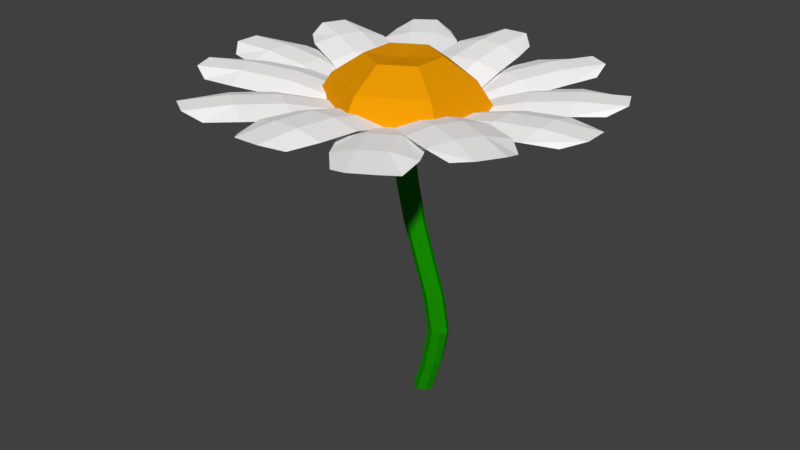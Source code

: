 # Source: rumianek.blend  (saved by Blender 2.79.0; exported with 4.5.12 LTS)
import bpy
from mathutils import Matrix  # noqa: F401  (used for matrix-valued properties, if any)

bpy.ops.wm.read_factory_settings(use_empty=True)
scene = bpy.context.scene
scene.name = 'Scene'

# ---- collections
col_collection_1 = bpy.data.collections.new('Collection 1'); scene.collection.children.link(col_collection_1)

# ---- materials (node trees are filled in below, after node groups)
mat_p_atek = bpy.data.materials.new('Płatek')
mat_p_atek.alpha_threshold = 0.0
mat_p_atek.use_transparent_shadow = False
mat_p_atek.diffuse_color = (1.0, 1.0, 1.0, 1.0)
mat_p_atek.roughness = 0.5
mat_srodek = bpy.data.materials.new('Srodek')
mat_srodek.alpha_threshold = 0.0
mat_srodek.use_transparent_shadow = False
mat_srodek.diffuse_color = (0.8, 0.3129, 0.00164, 1.0)
mat_srodek.roughness = 0.5
mat_odyga = bpy.data.materials.new('Łodyga')
mat_odyga.alpha_threshold = 0.0
mat_odyga.use_transparent_shadow = False
mat_odyga.diffuse_color = (0.008762, 0.2738, 0.0, 1.0)
mat_odyga.roughness = 0.5

# ---- material node trees

# ---- world
world_world = bpy.data.worlds.new('World'); scene.world = world_world
world_world.color = (0.05088, 0.05088, 0.05088)
world_world.use_sun_shadow = False
world_world.sun_shadow_jitter_overblur = 0.0
world_world.cycles.sampling_method = 'MANUAL'

# ---- meshes
me_plane_017 = bpy.data.meshes.new('Plane.017')
me_plane_017.from_pydata([(-1.0, -1.0, -0.5956), (0.7383, -0.7295, -0.1762), (-1.0, 1.0, -0.5956), (0.7814, 0.7647, -0.1762), (-0.3333, -1.0, -0.2977), (0.271, -0.9356, -0.1762), (0.3333, 1.0, -0.1762), (-0.3333, 1.0, -0.2977), (-1.0, 0.3333, -0.4296), (-1.0, -0.3333, -0.4296), (1.0, -0.3333, -0.01026), (1.0, 0.3333, -0.01026), (-0.3333, -0.3333, -0.1318), (-0.3333, 0.3333, -0.1318), (0.3333, -0.3333, -0.01026), (0.3333, 0.3333, -0.01026)], [], [(15, 11, 3, 6), (8, 13, 7, 2), (13, 15, 6, 7), (4, 5, 14, 12), (12, 14, 15, 13), (0, 4, 12, 9), (9, 12, 13, 8), (5, 1, 10, 14), (14, 10, 11, 15)])
me_plane_017.materials.append(mat_p_atek)
me_plane_017.use_remesh_preserve_volume = False
me_plane_017.use_remesh_preserve_attributes = False
me_plane_017.use_mirror_vertex_groups = False
me_plane_017.update()
me_plane_016 = bpy.data.meshes.new('Plane.016')
me_plane_016.from_pydata([(-1.0, -1.0, -0.5956), (0.7383, -0.7295, -0.1762), (-1.0, 1.0, -0.5956), (0.7814, 0.7647, -0.1762), (-0.3333, -1.0, -0.2977), (0.271, -0.9356, -0.1762), (0.3333, 1.0, -0.1762), (-0.3333, 1.0, -0.2977), (-1.0, 0.3333, -0.4296), (-1.0, -0.3333, -0.4296), (1.0, -0.3333, -0.01026), (1.0, 0.3333, -0.01026), (-0.3333, -0.3333, -0.1318), (-0.3333, 0.3333, -0.1318), (0.3333, -0.3333, -0.01026), (0.3333, 0.3333, -0.01026)], [], [(15, 11, 3, 6), (8, 13, 7, 2), (13, 15, 6, 7), (4, 5, 14, 12), (12, 14, 15, 13), (0, 4, 12, 9), (9, 12, 13, 8), (5, 1, 10, 14), (14, 10, 11, 15)])
me_plane_016.materials.append(mat_p_atek)
me_plane_016.use_remesh_preserve_volume = False
me_plane_016.use_remesh_preserve_attributes = False
me_plane_016.use_mirror_vertex_groups = False
me_plane_016.update()
me_plane_015 = bpy.data.meshes.new('Plane.015')
me_plane_015.from_pydata([(-1.0, -1.0, -0.5956), (0.7383, -0.7295, -0.1762), (-1.0, 1.0, -0.5956), (0.7814, 0.7647, -0.1762), (-0.3333, -1.0, -0.2977), (0.271, -0.9356, -0.1762), (0.3333, 1.0, -0.1762), (-0.3333, 1.0, -0.2977), (-1.0, 0.3333, -0.4296), (-1.0, -0.3333, -0.4296), (1.0, -0.3333, -0.01026), (1.0, 0.3333, -0.01026), (-0.3333, -0.3333, -0.1318), (-0.3333, 0.3333, -0.1318), (0.3333, -0.3333, -0.01026), (0.3333, 0.3333, -0.01026)], [], [(15, 11, 3, 6), (8, 13, 7, 2), (13, 15, 6, 7), (4, 5, 14, 12), (12, 14, 15, 13), (0, 4, 12, 9), (9, 12, 13, 8), (5, 1, 10, 14), (14, 10, 11, 15)])
me_plane_015.materials.append(mat_p_atek)
me_plane_015.use_remesh_preserve_volume = False
me_plane_015.use_remesh_preserve_attributes = False
me_plane_015.use_mirror_vertex_groups = False
me_plane_015.update()
me_plane_014 = bpy.data.meshes.new('Plane.014')
me_plane_014.from_pydata([(-1.0, -1.0, -0.5956), (0.7383, -0.7295, -0.1762), (-1.0, 1.0, -0.5956), (0.7814, 0.7647, -0.1762), (-0.3333, -1.0, -0.2977), (0.271, -0.9356, -0.1762), (0.3333, 1.0, -0.1762), (-0.3333, 1.0, -0.2977), (-1.0, 0.3333, -0.4296), (-1.0, -0.3333, -0.4296), (1.0, -0.3333, -0.01026), (1.0, 0.3333, -0.01026), (-0.3333, -0.3333, -0.1318), (-0.3333, 0.3333, -0.1318), (0.3333, -0.3333, -0.01026), (0.3333, 0.3333, -0.01026)], [], [(15, 11, 3, 6), (8, 13, 7, 2), (13, 15, 6, 7), (4, 5, 14, 12), (12, 14, 15, 13), (0, 4, 12, 9), (9, 12, 13, 8), (5, 1, 10, 14), (14, 10, 11, 15)])
me_plane_014.materials.append(mat_p_atek)
me_plane_014.use_remesh_preserve_volume = False
me_plane_014.use_remesh_preserve_attributes = False
me_plane_014.use_mirror_vertex_groups = False
me_plane_014.update()
me_plane_013 = bpy.data.meshes.new('Plane.013')
me_plane_013.from_pydata([(-1.0, -1.0, -0.5956), (0.7383, -0.7295, -0.1762), (-1.0, 1.0, -0.5956), (0.7814, 0.7647, -0.1762), (-0.3333, -1.0, -0.2977), (0.271, -0.9356, -0.1762), (0.3333, 1.0, -0.1762), (-0.3333, 1.0, -0.2977), (-1.0, 0.3333, -0.4296), (-1.0, -0.3333, -0.4296), (1.0, -0.3333, -0.01026), (1.0, 0.3333, -0.01026), (-0.3333, -0.3333, -0.1318), (-0.3333, 0.3333, -0.1318), (0.3333, -0.3333, -0.01026), (0.3333, 0.3333, -0.01026)], [], [(15, 11, 3, 6), (8, 13, 7, 2), (13, 15, 6, 7), (4, 5, 14, 12), (12, 14, 15, 13), (0, 4, 12, 9), (9, 12, 13, 8), (5, 1, 10, 14), (14, 10, 11, 15)])
me_plane_013.materials.append(mat_p_atek)
me_plane_013.use_remesh_preserve_volume = False
me_plane_013.use_remesh_preserve_attributes = False
me_plane_013.use_mirror_vertex_groups = False
me_plane_013.update()
me_plane_012 = bpy.data.meshes.new('Plane.012')
me_plane_012.from_pydata([(-1.0, -1.0, -0.5956), (0.7383, -0.7295, -0.1762), (-1.0, 1.0, -0.5956), (0.7814, 0.7647, -0.1762), (-0.3333, -1.0, -0.2977), (0.271, -0.9356, -0.1762), (0.3333, 1.0, -0.1762), (-0.3333, 1.0, -0.2977), (-1.0, 0.3333, -0.4296), (-1.0, -0.3333, -0.4296), (1.0, -0.3333, -0.01026), (1.0, 0.3333, -0.01026), (-0.3333, -0.3333, -0.1318), (-0.3333, 0.3333, -0.1318), (0.3333, -0.3333, -0.01026), (0.3333, 0.3333, -0.01026)], [], [(15, 11, 3, 6), (8, 13, 7, 2), (13, 15, 6, 7), (4, 5, 14, 12), (12, 14, 15, 13), (0, 4, 12, 9), (9, 12, 13, 8), (5, 1, 10, 14), (14, 10, 11, 15)])
me_plane_012.materials.append(mat_p_atek)
me_plane_012.use_remesh_preserve_volume = False
me_plane_012.use_remesh_preserve_attributes = False
me_plane_012.use_mirror_vertex_groups = False
me_plane_012.update()
me_plane_011 = bpy.data.meshes.new('Plane.011')
me_plane_011.from_pydata([(-1.0, -1.0, -0.5956), (0.7383, -0.7295, -0.1762), (-1.0, 1.0, -0.5956), (0.7814, 0.7647, -0.1762), (-0.3333, -1.0, -0.2977), (0.271, -0.9356, -0.1762), (0.3333, 1.0, -0.1762), (-0.3333, 1.0, -0.2977), (-1.0, 0.3333, -0.4296), (-1.0, -0.3333, -0.4296), (1.0, -0.3333, -0.01026), (1.0, 0.3333, -0.01026), (-0.3333, -0.3333, -0.1318), (-0.3333, 0.3333, -0.1318), (0.3333, -0.3333, -0.01026), (0.3333, 0.3333, -0.01026)], [], [(15, 11, 3, 6), (8, 13, 7, 2), (13, 15, 6, 7), (4, 5, 14, 12), (12, 14, 15, 13), (0, 4, 12, 9), (9, 12, 13, 8), (5, 1, 10, 14), (14, 10, 11, 15)])
me_plane_011.materials.append(mat_p_atek)
me_plane_011.use_remesh_preserve_volume = False
me_plane_011.use_remesh_preserve_attributes = False
me_plane_011.use_mirror_vertex_groups = False
me_plane_011.update()
me_plane_010 = bpy.data.meshes.new('Plane.010')
me_plane_010.from_pydata([(-1.0, -1.0, -0.5956), (0.7383, -0.7295, -0.1762), (-1.0, 1.0, -0.5956), (0.7814, 0.7647, -0.1762), (-0.3333, -1.0, -0.2977), (0.271, -0.9356, -0.1762), (0.3333, 1.0, -0.1762), (-0.3333, 1.0, -0.2977), (-1.0, 0.3333, -0.4296), (-1.0, -0.3333, -0.4296), (1.0, -0.3333, -0.01026), (1.0, 0.3333, -0.01026), (-0.3333, -0.3333, -0.1318), (-0.3333, 0.3333, -0.1318), (0.3333, -0.3333, -0.01026), (0.3333, 0.3333, -0.01026)], [], [(15, 11, 3, 6), (8, 13, 7, 2), (13, 15, 6, 7), (4, 5, 14, 12), (12, 14, 15, 13), (0, 4, 12, 9), (9, 12, 13, 8), (5, 1, 10, 14), (14, 10, 11, 15)])
me_plane_010.materials.append(mat_p_atek)
me_plane_010.use_remesh_preserve_volume = False
me_plane_010.use_remesh_preserve_attributes = False
me_plane_010.use_mirror_vertex_groups = False
me_plane_010.update()
me_plane_009 = bpy.data.meshes.new('Plane.009')
me_plane_009.from_pydata([(-1.0, -1.0, -0.5956), (0.7383, -0.7295, -0.1762), (-1.0, 1.0, -0.5956), (0.7814, 0.7647, -0.1762), (-0.3333, -1.0, -0.2977), (0.271, -0.9356, -0.1762), (0.3333, 1.0, -0.1762), (-0.3333, 1.0, -0.2977), (-1.0, 0.3333, -0.4296), (-1.0, -0.3333, -0.4296), (1.0, -0.3333, -0.01026), (1.0, 0.3333, -0.01026), (-0.3333, -0.3333, -0.1318), (-0.3333, 0.3333, -0.1318), (0.3333, -0.3333, -0.01026), (0.3333, 0.3333, -0.01026)], [], [(15, 11, 3, 6), (8, 13, 7, 2), (13, 15, 6, 7), (4, 5, 14, 12), (12, 14, 15, 13), (0, 4, 12, 9), (9, 12, 13, 8), (5, 1, 10, 14), (14, 10, 11, 15)])
me_plane_009.materials.append(mat_p_atek)
me_plane_009.use_remesh_preserve_volume = False
me_plane_009.use_remesh_preserve_attributes = False
me_plane_009.use_mirror_vertex_groups = False
me_plane_009.update()
me_plane_008 = bpy.data.meshes.new('Plane.008')
me_plane_008.from_pydata([(-1.0, -1.0, -0.5956), (0.7383, -0.7295, -0.1762), (-1.0, 1.0, -0.5956), (0.7814, 0.7647, -0.1762), (-0.3333, -1.0, -0.2977), (0.271, -0.9356, -0.1762), (0.3333, 1.0, -0.1762), (-0.3333, 1.0, -0.2977), (-1.0, 0.3333, -0.4296), (-1.0, -0.3333, -0.4296), (1.0, -0.3333, -0.01026), (1.0, 0.3333, -0.01026), (-0.3333, -0.3333, -0.1318), (-0.3333, 0.3333, -0.1318), (0.3333, -0.3333, -0.01026), (0.3333, 0.3333, -0.01026)], [], [(15, 11, 3, 6), (8, 13, 7, 2), (13, 15, 6, 7), (4, 5, 14, 12), (12, 14, 15, 13), (0, 4, 12, 9), (9, 12, 13, 8), (5, 1, 10, 14), (14, 10, 11, 15)])
me_plane_008.materials.append(mat_p_atek)
me_plane_008.use_remesh_preserve_volume = False
me_plane_008.use_remesh_preserve_attributes = False
me_plane_008.use_mirror_vertex_groups = False
me_plane_008.update()
me_plane_007 = bpy.data.meshes.new('Plane.007')
me_plane_007.from_pydata([(-1.0, -1.0, -0.5956), (0.7383, -0.7295, -0.1762), (-1.0, 1.0, -0.5956), (0.7814, 0.7647, -0.1762), (-0.3333, -1.0, -0.2977), (0.271, -0.9356, -0.1762), (0.3333, 1.0, -0.1762), (-0.3333, 1.0, -0.2977), (-1.0, 0.3333, -0.4296), (-1.0, -0.3333, -0.4296), (1.0, -0.3333, -0.01026), (1.0, 0.3333, -0.01026), (-0.3333, -0.3333, -0.1318), (-0.3333, 0.3333, -0.1318), (0.3333, -0.3333, -0.01026), (0.3333, 0.3333, -0.01026)], [], [(15, 11, 3, 6), (8, 13, 7, 2), (13, 15, 6, 7), (4, 5, 14, 12), (12, 14, 15, 13), (0, 4, 12, 9), (9, 12, 13, 8), (5, 1, 10, 14), (14, 10, 11, 15)])
me_plane_007.materials.append(mat_p_atek)
me_plane_007.use_remesh_preserve_volume = False
me_plane_007.use_remesh_preserve_attributes = False
me_plane_007.use_mirror_vertex_groups = False
me_plane_007.update()
me_plane_006 = bpy.data.meshes.new('Plane.006')
me_plane_006.from_pydata([(-1.0, -1.0, -0.5956), (0.7383, -0.7295, -0.1762), (-1.0, 1.0, -0.5956), (0.7814, 0.7647, -0.1762), (-0.3333, -1.0, -0.2977), (0.271, -0.9356, -0.1762), (0.3333, 1.0, -0.1762), (-0.3333, 1.0, -0.2977), (-1.0, 0.3333, -0.4296), (-1.0, -0.3333, -0.4296), (1.0, -0.3333, -0.01026), (1.0, 0.3333, -0.01026), (-0.3333, -0.3333, -0.1318), (-0.3333, 0.3333, -0.1318), (0.3333, -0.3333, -0.01026), (0.3333, 0.3333, -0.01026)], [], [(15, 11, 3, 6), (8, 13, 7, 2), (13, 15, 6, 7), (4, 5, 14, 12), (12, 14, 15, 13), (0, 4, 12, 9), (9, 12, 13, 8), (5, 1, 10, 14), (14, 10, 11, 15)])
me_plane_006.materials.append(mat_p_atek)
me_plane_006.use_remesh_preserve_volume = False
me_plane_006.use_remesh_preserve_attributes = False
me_plane_006.use_mirror_vertex_groups = False
me_plane_006.update()
me_sphere = bpy.data.meshes.new('Sphere')
me_sphere.from_pydata([(0.0, 0.3827, 0.9239), (0.0, 0.7071, 0.7071), (-4.967e-08, 1.49e-07, 0.3755), (0.3314, 0.1913, 0.9239), (0.6124, 0.3536, 0.7071), (0.8001, 0.4619, 0.3827), (0.3314, -0.1913, 0.9239), (0.6124, -0.3536, 0.7071), (0.8001, -0.4619, 0.3827), (-8.606e-08, -0.3827, 0.9239), (-1.01e-07, -0.7071, 0.7071), (-1.01e-07, -0.9239, 0.3827), (-0.3314, -0.1913, 0.9239), (-0.6124, -0.3536, 0.7071), (-0.8001, -0.4619, 0.3827), (-0.3314, 0.1913, 0.9239), (-0.6124, 0.3536, 0.7071), (-0.8001, 0.4619, 0.3827), (-5.684e-14, -1.421e-14, 0.8903), (2.567e-07, 0.9239, 0.3827)], [], [(2, 19, 5), (1, 0, 3, 4), (19, 1, 4, 5), (0, 18, 3), (5, 4, 7, 8), (3, 18, 6), (2, 5, 8), (4, 3, 6, 7), (6, 18, 9), (2, 8, 11), (7, 6, 9, 10), (8, 7, 10, 11), (2, 11, 14), (10, 9, 12, 13), (11, 10, 13, 14), (9, 18, 12), (14, 13, 16, 17), (12, 18, 15), (2, 14, 17), (13, 12, 15, 16), (17, 16, 1, 19), (15, 18, 0), (2, 17, 19), (16, 15, 0, 1)])
me_sphere.materials.append(mat_srodek)
me_sphere.use_remesh_preserve_volume = False
me_sphere.use_remesh_preserve_attributes = False
me_sphere.use_mirror_vertex_groups = False
me_sphere.update()
me_cylinder = bpy.data.meshes.new('Cylinder')
me_cylinder.from_pydata([(0.2009, 1.0, -1.0), (-2.296, 1.0, 1.0), (0.9279, 0.7071, -1.0), (-1.473, 0.7071, 1.0), (1.229, -4.371e-08, -1.0), (-1.133, -4.371e-08, 1.0), (0.9279, -0.7071, -1.0), (-1.473, -0.7071, 1.0), (0.2009, -1.0, -1.0), (-2.296, -1.0, 1.0), (-0.5251, -0.7071, -1.0), (-3.123, -0.7071, 1.0), (-0.8255, 1.192e-08, -1.0), (-3.468, 1.192e-08, 1.0), (-0.5251, 0.7071, -1.0), (-3.123, 0.7071, 1.0), (1.223, 1.0, -0.75), (1.864, 1.0, -0.5), (1.223, 1.0, -0.25), (0.01412, 1.0, 0.0), (-1.172, 1.0, 0.25), (-2.025, 1.0, 0.5), (-2.601, 1.0, 0.75), (-1.833, 0.7071, 0.75), (-1.252, 0.7071, 0.5), (-0.4118, 0.7071, 0.25), (0.7633, 0.7071, 0.0), (1.988, 0.7071, -0.25), (2.658, 0.7071, -0.5), (1.988, 0.7071, -0.75), (-1.514, -4.371e-08, 0.75), (-0.9327, -4.371e-08, 0.5), (-0.0972, -4.371e-08, 0.25), (1.074, -4.371e-08, 0.0), (2.306, -4.371e-08, -0.25), (2.99, -4.371e-08, -0.5), (2.306, -4.371e-08, -0.75), (-1.833, -0.7071, 0.75), (-1.252, -0.7071, 0.5), (-0.4118, -0.7071, 0.25), (0.7633, -0.7071, 0.0), (1.988, -0.7071, -0.25), (2.658, -0.7071, -0.5), (1.988, -0.7071, -0.75), (-2.601, -1.0, 0.75), (-2.025, -1.0, 0.5), (-1.172, -1.0, 0.25), (0.01412, -1.0, 0.0), (1.223, -1.0, -0.25), (1.864, -1.0, -0.5), (1.223, -1.0, -0.75), (-3.363, -0.7071, 0.75), (-2.799, -0.7071, 0.5), (-1.935, -0.7071, 0.25), (-0.7348, -0.7071, 0.0), (0.4603, -0.7071, -0.25), (1.076, -0.7071, -0.5), (0.4603, -0.7071, -0.75), (-3.677, 1.192e-08, 0.75), (-3.121, 1.192e-08, 0.5), (-2.251, 1.192e-08, 0.25), (-1.045, 1.192e-08, 0.0), (0.1448, 1.192e-08, -0.25), (0.7511, 1.192e-08, -0.5), (0.1448, 1.192e-08, -0.75), (-3.363, 0.7071, 0.75), (-2.799, 0.7071, 0.5), (-1.935, 0.7071, 0.25), (-0.7348, 0.7071, 0.0), (0.4603, 0.7071, -0.25), (1.076, 0.7071, -0.5), (0.4603, 0.7071, -0.75)], [], [(22, 1, 3, 23), (23, 3, 5, 30), (30, 5, 7, 37), (37, 7, 9, 44), (44, 9, 11, 51), (51, 11, 13, 58), (3, 1, 15, 13, 11, 9, 7, 5), (58, 13, 15, 65), (65, 15, 1, 22), (0, 2, 4, 6, 8, 10, 12, 14), (14, 71, 16, 0), (71, 70, 17, 16), (70, 69, 18, 17), (69, 68, 19, 18), (68, 67, 20, 19), (67, 66, 21, 20), (66, 65, 22, 21), (12, 64, 71, 14), (64, 63, 70, 71), (63, 62, 69, 70), (62, 61, 68, 69), (61, 60, 67, 68), (60, 59, 66, 67), (59, 58, 65, 66), (10, 57, 64, 12), (57, 56, 63, 64), (56, 55, 62, 63), (55, 54, 61, 62), (54, 53, 60, 61), (53, 52, 59, 60), (52, 51, 58, 59), (8, 50, 57, 10), (50, 49, 56, 57), (49, 48, 55, 56), (48, 47, 54, 55), (47, 46, 53, 54), (46, 45, 52, 53), (45, 44, 51, 52), (6, 43, 50, 8), (43, 42, 49, 50), (42, 41, 48, 49), (41, 40, 47, 48), (40, 39, 46, 47), (39, 38, 45, 46), (38, 37, 44, 45), (4, 36, 43, 6), (36, 35, 42, 43), (35, 34, 41, 42), (34, 33, 40, 41), (33, 32, 39, 40), (32, 31, 38, 39), (31, 30, 37, 38), (2, 29, 36, 4), (29, 28, 35, 36), (28, 27, 34, 35), (27, 26, 33, 34), (26, 25, 32, 33), (25, 24, 31, 32), (24, 23, 30, 31), (0, 16, 29, 2), (16, 17, 28, 29), (17, 18, 27, 28), (18, 19, 26, 27), (19, 20, 25, 26), (20, 21, 24, 25), (21, 22, 23, 24)])
me_cylinder.materials.append(mat_odyga)
me_cylinder.use_remesh_preserve_volume = False
me_cylinder.use_remesh_preserve_attributes = False
me_cylinder.use_mirror_vertex_groups = False
me_cylinder.update()

# ---- objects
ob_plane_011 = bpy.data.objects.new('Plane.011', me_plane_017)
ob_plane_010 = bpy.data.objects.new('Plane.010', me_plane_016)
ob_plane_009 = bpy.data.objects.new('Plane.009', me_plane_015)
ob_plane_008 = bpy.data.objects.new('Plane.008', me_plane_014)
ob_plane_007 = bpy.data.objects.new('Plane.007', me_plane_013)
ob_plane_006 = bpy.data.objects.new('Plane.006', me_plane_012)
ob_plane_004 = bpy.data.objects.new('Plane.004', me_plane_011)
ob_plane_003 = bpy.data.objects.new('Plane.003', me_plane_010)
ob_plane_002 = bpy.data.objects.new('Plane.002', me_plane_009)
ob_plane_001 = bpy.data.objects.new('Plane.001', me_plane_008)
ob_plane_000 = bpy.data.objects.new('Plane.000', me_plane_007)
ob_plane_005 = bpy.data.objects.new('Plane.005', me_plane_006)
ob_sphere = bpy.data.objects.new('Sphere', me_sphere)
ob_cylinder = bpy.data.objects.new('Cylinder', me_cylinder)

# ---- transforms, parenting, visibility, modifiers, constraints
ob_plane_011.location = (0.9024, -0.6744, 3.468)
ob_plane_011.rotation_euler = (0.0, -0.0, -6.822)
ob_plane_011.scale = (0.7259, 0.4079, 0.4079)
ob_plane_011.lineart.crease_threshold = 0.0
ob_plane_010.location = (-0.309, -1.341, 3.468)
ob_plane_010.rotation_euler = (0.0, -0.0, -7.829)
ob_plane_010.scale = (0.7259, 0.4079, 0.4079)
ob_plane_010.lineart.crease_threshold = 0.0
ob_plane_009.location = (-0.2685, 1.222, 3.468)
ob_plane_009.rotation_euler = (0.0, -0.0, -4.665)
ob_plane_009.scale = (0.7259, 0.4079, 0.4079)
ob_plane_009.lineart.crease_threshold = 0.0
ob_plane_008.location = (-1.425, 0.6298, 3.468)
ob_plane_008.rotation_euler = (0.0, -0.0, -3.599)
ob_plane_008.scale = (0.7259, 0.4079, 0.4079)
ob_plane_008.lineart.crease_threshold = 0.0
ob_plane_007.location = (-1.474, -0.6286, 3.468)
ob_plane_007.rotation_euler = (0.0, -0.0, -2.746)
ob_plane_007.scale = (0.7259, 0.4079, 0.4079)
ob_plane_007.lineart.crease_threshold = 0.0
ob_plane_006.location = (0.9449, 0.7769, 3.369)
ob_plane_006.rotation_euler = (0.0, -0.0, 0.439)
ob_plane_006.scale = (0.7259, 0.4079, 0.4079)
ob_plane_006.lineart.crease_threshold = 0.0
ob_plane_004.location = (0.4336, 1.244, 3.394)
ob_plane_004.rotation_euler = (0.0, -0.0, 1.053)
ob_plane_004.scale = (0.7259, 0.4079, 0.4079)
ob_plane_004.lineart.crease_threshold = 0.0
ob_plane_003.location = (-0.9917, -1.264, 3.468)
ob_plane_003.rotation_euler = (0.0, 0.0, 4.167)
ob_plane_003.scale = (0.7259, 0.4079, 0.4079)
ob_plane_003.lineart.crease_threshold = 0.0
ob_plane_002.location = (-1.029, 1.208, 3.412)
ob_plane_002.rotation_euler = (0.0, -0.0, 2.183)
ob_plane_002.scale = (0.7259, 0.4079, 0.4079)
ob_plane_002.lineart.crease_threshold = 0.0
ob_plane_001.location = (-1.768, 0.009152, 3.412)
ob_plane_001.rotation_euler = (0.0, -0.0, 9.413)
ob_plane_001.scale = (0.7259, 0.4079, 0.4079)
ob_plane_001.lineart.crease_threshold = 0.0
ob_plane_000.location = (1.137, 0.009152, 3.412)
ob_plane_000.rotation_euler = (0.0, -0.0, 6.313)
ob_plane_000.scale = (0.7259, 0.4079, 0.4079)
ob_plane_000.lineart.crease_threshold = 0.0
ob_plane_005.location = (0.4464, -1.224, 3.412)
ob_plane_005.rotation_euler = (0.0, -0.0, 5.238)
ob_plane_005.scale = (0.7259, 0.4079, 0.4079)
ob_plane_005.lineart.crease_threshold = 0.0
ob_sphere.location = (-0.2699, -0.006069, 2.774)
ob_sphere.scale = (1.009, 1.009, 1.009)
ob_sphere.lineart.crease_threshold = 0.0
ob_cylinder.location = (0.0, 0.0, 1.582)
ob_cylinder.scale = (0.1081, 0.1081, 1.577)
ob_cylinder.lineart.crease_threshold = 0.0

# ---- collection membership
col_collection_1.objects.link(ob_plane_011)
col_collection_1.objects.link(ob_plane_010)
col_collection_1.objects.link(ob_plane_009)
col_collection_1.objects.link(ob_plane_008)
col_collection_1.objects.link(ob_plane_007)
col_collection_1.objects.link(ob_plane_006)
col_collection_1.objects.link(ob_plane_004)
col_collection_1.objects.link(ob_plane_003)
col_collection_1.objects.link(ob_plane_002)
col_collection_1.objects.link(ob_plane_001)
col_collection_1.objects.link(ob_plane_000)
col_collection_1.objects.link(ob_plane_005)
col_collection_1.objects.link(ob_sphere)
col_collection_1.objects.link(ob_cylinder)

# ---- scene / render settings (as saved in the file)
scene.frame_start = 1; scene.frame_end = 250; scene.frame_set(1)
scene.render.engine = 'BLENDER_EEVEE_NEXT'
scene.render.resolution_percentage = 50
scene.render.dither_intensity = 0.0
scene.cycles.use_denoising = False
scene.cycles.samples = 128
scene.cycles.sampling_pattern = 'TABULATED_SOBOL'
scene.cycles.use_adaptive_sampling = False
scene.cycles.use_light_tree = False
scene.cycles.blur_glossy = 0.0
scene.cycles.sample_clamp_indirect = 0.0
scene.view_settings.view_transform = 'Standard'
bpy.context.view_layer.update()

# ---- added for rendering (the .blend has no active camera and no usable light): camera, sun
cam_auto = bpy.data.cameras.new('AutoCamera')
cam_auto.lens = 50.0
cam_auto.sensor_width = 36.0
cam_auto.clip_end = 1000.0
ob_auto_camera = bpy.data.objects.new('AutoCamera', cam_auto)
scene.collection.objects.link(ob_auto_camera)
ob_auto_camera.location = (6.24516, -7.87889, 7.10139)
ob_auto_camera.rotation_euler = (1.09748, -7.21219e-08, 0.694738)
scene.camera = ob_auto_camera
light_auto_sun = bpy.data.lights.new('AutoSun', 'SUN')
light_auto_sun.energy = 3.0
light_auto_sun.angle = 0.0523599
ob_auto_sun = bpy.data.objects.new('AutoSun', light_auto_sun)
scene.collection.objects.link(ob_auto_sun)
ob_auto_sun.rotation_euler = (0.872665, 0.174533, 0.523599)
bpy.context.view_layer.update()
